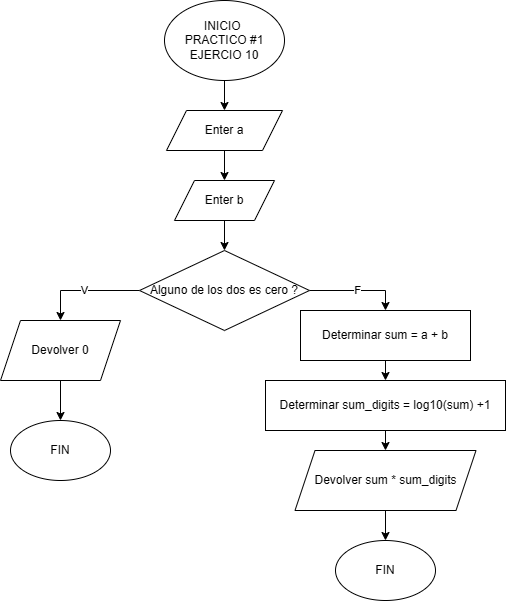

The diagram above was exported from draw.io. Its source (the exported page's mxGraphModel, read from the mxfile embedded in the PNG):
<mxGraphModel dx="1434" dy="780" grid="1" gridSize="10" guides="1" tooltips="1" connect="1" arrows="1" fold="1" page="1" pageScale="1" pageWidth="827" pageHeight="1169" math="0" shadow="0">
  <root>
    <mxCell id="0" />
    <mxCell id="1" parent="0" />
    <mxCell id="NEcSdeRC-0UkgSUavx_R-111" style="edgeStyle=orthogonalEdgeStyle;rounded=0;orthogonalLoop=1;jettySize=auto;html=1;exitX=0.5;exitY=1;exitDx=0;exitDy=0;" edge="1" parent="1" source="8Z5KYWjP1RI4o8_INC1V-1" target="NEcSdeRC-0UkgSUavx_R-109">
      <mxGeometry relative="1" as="geometry" />
    </mxCell>
    <mxCell id="8Z5KYWjP1RI4o8_INC1V-1" value="INICIO&amp;nbsp;&lt;div&gt;PRACTICO #1&lt;br&gt;&lt;div&gt;EJERCIO 10&lt;/div&gt;&lt;/div&gt;" style="ellipse;whiteSpace=wrap;html=1;" parent="1" vertex="1">
      <mxGeometry x="354" y="30" width="120" height="80" as="geometry" />
    </mxCell>
    <mxCell id="NEcSdeRC-0UkgSUavx_R-112" style="edgeStyle=orthogonalEdgeStyle;rounded=0;orthogonalLoop=1;jettySize=auto;html=1;exitX=0.5;exitY=1;exitDx=0;exitDy=0;entryX=0.5;entryY=0;entryDx=0;entryDy=0;" edge="1" parent="1" source="NEcSdeRC-0UkgSUavx_R-109" target="NEcSdeRC-0UkgSUavx_R-110">
      <mxGeometry relative="1" as="geometry" />
    </mxCell>
    <mxCell id="NEcSdeRC-0UkgSUavx_R-109" value="Enter a" style="shape=parallelogram;perimeter=parallelogramPerimeter;whiteSpace=wrap;html=1;fixedSize=1;" vertex="1" parent="1">
      <mxGeometry x="356" y="140" width="116" height="40" as="geometry" />
    </mxCell>
    <mxCell id="NEcSdeRC-0UkgSUavx_R-114" style="edgeStyle=orthogonalEdgeStyle;rounded=0;orthogonalLoop=1;jettySize=auto;html=1;exitX=0.5;exitY=1;exitDx=0;exitDy=0;entryX=0.5;entryY=0;entryDx=0;entryDy=0;" edge="1" parent="1" source="NEcSdeRC-0UkgSUavx_R-110" target="NEcSdeRC-0UkgSUavx_R-113">
      <mxGeometry relative="1" as="geometry" />
    </mxCell>
    <mxCell id="NEcSdeRC-0UkgSUavx_R-110" value="Enter b" style="shape=parallelogram;perimeter=parallelogramPerimeter;whiteSpace=wrap;html=1;fixedSize=1;" vertex="1" parent="1">
      <mxGeometry x="364" y="210" width="100" height="40" as="geometry" />
    </mxCell>
    <mxCell id="NEcSdeRC-0UkgSUavx_R-116" value="V" style="edgeStyle=orthogonalEdgeStyle;rounded=0;orthogonalLoop=1;jettySize=auto;html=1;exitX=0;exitY=0.5;exitDx=0;exitDy=0;entryX=0.5;entryY=0;entryDx=0;entryDy=0;" edge="1" parent="1" source="NEcSdeRC-0UkgSUavx_R-113" target="NEcSdeRC-0UkgSUavx_R-115">
      <mxGeometry relative="1" as="geometry" />
    </mxCell>
    <mxCell id="NEcSdeRC-0UkgSUavx_R-120" value="F" style="edgeStyle=orthogonalEdgeStyle;rounded=0;orthogonalLoop=1;jettySize=auto;html=1;exitX=1;exitY=0.5;exitDx=0;exitDy=0;entryX=0.5;entryY=0;entryDx=0;entryDy=0;" edge="1" parent="1" source="NEcSdeRC-0UkgSUavx_R-113" target="NEcSdeRC-0UkgSUavx_R-119">
      <mxGeometry relative="1" as="geometry" />
    </mxCell>
    <mxCell id="NEcSdeRC-0UkgSUavx_R-113" value="Alguno de los dos es cero ?" style="rhombus;whiteSpace=wrap;html=1;" vertex="1" parent="1">
      <mxGeometry x="329" y="280" width="170" height="80" as="geometry" />
    </mxCell>
    <mxCell id="NEcSdeRC-0UkgSUavx_R-118" style="edgeStyle=orthogonalEdgeStyle;rounded=0;orthogonalLoop=1;jettySize=auto;html=1;exitX=0.5;exitY=1;exitDx=0;exitDy=0;entryX=0.5;entryY=0;entryDx=0;entryDy=0;" edge="1" parent="1" source="NEcSdeRC-0UkgSUavx_R-115" target="NEcSdeRC-0UkgSUavx_R-117">
      <mxGeometry relative="1" as="geometry" />
    </mxCell>
    <mxCell id="NEcSdeRC-0UkgSUavx_R-115" value="Devolver 0" style="shape=parallelogram;perimeter=parallelogramPerimeter;whiteSpace=wrap;html=1;fixedSize=1;" vertex="1" parent="1">
      <mxGeometry x="190" y="350" width="120" height="60" as="geometry" />
    </mxCell>
    <mxCell id="NEcSdeRC-0UkgSUavx_R-117" value="FIN" style="ellipse;whiteSpace=wrap;html=1;" vertex="1" parent="1">
      <mxGeometry x="200" y="450" width="100" height="60" as="geometry" />
    </mxCell>
    <mxCell id="NEcSdeRC-0UkgSUavx_R-122" style="edgeStyle=orthogonalEdgeStyle;rounded=0;orthogonalLoop=1;jettySize=auto;html=1;exitX=0.5;exitY=1;exitDx=0;exitDy=0;entryX=0.5;entryY=0;entryDx=0;entryDy=0;" edge="1" parent="1" source="NEcSdeRC-0UkgSUavx_R-119" target="NEcSdeRC-0UkgSUavx_R-121">
      <mxGeometry relative="1" as="geometry" />
    </mxCell>
    <mxCell id="NEcSdeRC-0UkgSUavx_R-119" value="Determinar sum = a + b" style="rounded=0;whiteSpace=wrap;html=1;" vertex="1" parent="1">
      <mxGeometry x="490" y="340" width="170" height="50" as="geometry" />
    </mxCell>
    <mxCell id="NEcSdeRC-0UkgSUavx_R-125" style="edgeStyle=orthogonalEdgeStyle;rounded=0;orthogonalLoop=1;jettySize=auto;html=1;exitX=0.5;exitY=1;exitDx=0;exitDy=0;entryX=0.5;entryY=0;entryDx=0;entryDy=0;" edge="1" parent="1" source="NEcSdeRC-0UkgSUavx_R-121" target="NEcSdeRC-0UkgSUavx_R-123">
      <mxGeometry relative="1" as="geometry" />
    </mxCell>
    <mxCell id="NEcSdeRC-0UkgSUavx_R-121" value="Determinar sum_digits = log10(sum) +1" style="rounded=0;whiteSpace=wrap;html=1;" vertex="1" parent="1">
      <mxGeometry x="455" y="410" width="240" height="50" as="geometry" />
    </mxCell>
    <mxCell id="NEcSdeRC-0UkgSUavx_R-127" style="edgeStyle=orthogonalEdgeStyle;rounded=0;orthogonalLoop=1;jettySize=auto;html=1;exitX=0.5;exitY=1;exitDx=0;exitDy=0;entryX=0.5;entryY=0;entryDx=0;entryDy=0;" edge="1" parent="1" source="NEcSdeRC-0UkgSUavx_R-123" target="NEcSdeRC-0UkgSUavx_R-126">
      <mxGeometry relative="1" as="geometry" />
    </mxCell>
    <mxCell id="NEcSdeRC-0UkgSUavx_R-123" value="Devolver sum * sum_digits" style="shape=parallelogram;perimeter=parallelogramPerimeter;whiteSpace=wrap;html=1;fixedSize=1;" vertex="1" parent="1">
      <mxGeometry x="484.5" y="480" width="181" height="60" as="geometry" />
    </mxCell>
    <mxCell id="NEcSdeRC-0UkgSUavx_R-126" value="FIN" style="ellipse;whiteSpace=wrap;html=1;" vertex="1" parent="1">
      <mxGeometry x="525" y="570" width="100" height="60" as="geometry" />
    </mxCell>
  </root>
</mxGraphModel>